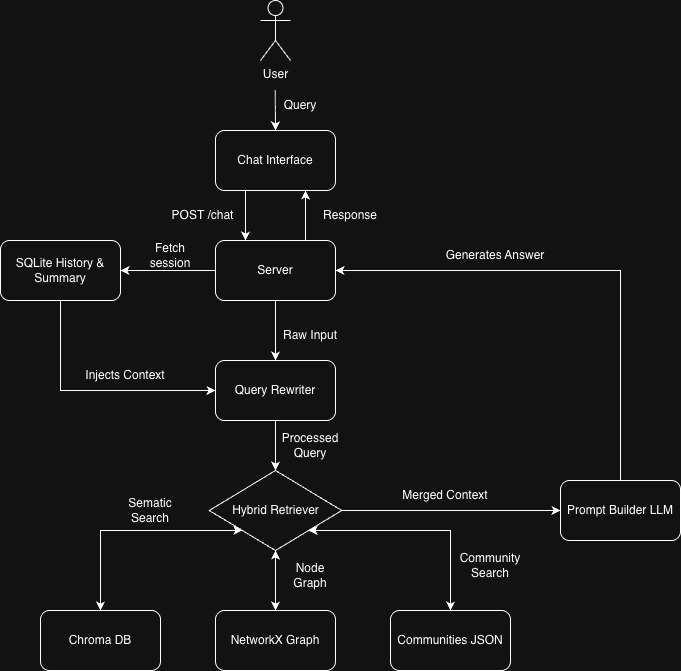

The diagram above was exported from draw.io. Its source (the exported page's mxGraphModel, read from the mxfile embedded in the PNG):
<mxGraphModel dx="968" dy="1084" grid="0" gridSize="10" guides="0" tooltips="1" connect="1" arrows="1" fold="1" page="0" pageScale="1" pageWidth="827" pageHeight="1169" math="0" shadow="0">
  <root>
    <mxCell id="0" />
    <mxCell id="1" parent="0" />
    <mxCell id="UF-TYDc-l8W1mvXqdwRY-48" parent="1" style="shape=umlActor;verticalLabelPosition=bottom;verticalAlign=top;html=1;outlineConnect=0;" value="User" vertex="1">
      <mxGeometry height="60" width="30" x="630" y="-140" as="geometry" />
    </mxCell>
    <mxCell id="UF-TYDc-l8W1mvXqdwRY-55" edge="1" parent="1" source="UF-TYDc-l8W1mvXqdwRY-50" style="edgeStyle=orthogonalEdgeStyle;rounded=0;orthogonalLoop=1;jettySize=auto;html=1;exitX=0.25;exitY=1;exitDx=0;exitDy=0;entryX=0.25;entryY=0;entryDx=0;entryDy=0;" target="UF-TYDc-l8W1mvXqdwRY-51">
      <mxGeometry relative="1" as="geometry" />
    </mxCell>
    <mxCell id="UF-TYDc-l8W1mvXqdwRY-50" parent="1" style="rounded=1;whiteSpace=wrap;html=1;" value="Chat Interface" vertex="1">
      <mxGeometry height="60" width="120" x="585" y="-10" as="geometry" />
    </mxCell>
    <mxCell id="UF-TYDc-l8W1mvXqdwRY-56" edge="1" parent="1" source="UF-TYDc-l8W1mvXqdwRY-51" style="edgeStyle=orthogonalEdgeStyle;rounded=0;orthogonalLoop=1;jettySize=auto;html=1;exitX=0.75;exitY=0;exitDx=0;exitDy=0;entryX=0.75;entryY=1;entryDx=0;entryDy=0;" target="UF-TYDc-l8W1mvXqdwRY-50">
      <mxGeometry relative="1" as="geometry" />
    </mxCell>
    <mxCell id="UF-TYDc-l8W1mvXqdwRY-60" edge="1" parent="1" source="UF-TYDc-l8W1mvXqdwRY-51" style="edgeStyle=orthogonalEdgeStyle;rounded=0;orthogonalLoop=1;jettySize=auto;html=1;exitX=0.5;exitY=1;exitDx=0;exitDy=0;entryX=0.5;entryY=0;entryDx=0;entryDy=0;" target="UF-TYDc-l8W1mvXqdwRY-59">
      <mxGeometry relative="1" as="geometry" />
    </mxCell>
    <mxCell id="UF-TYDc-l8W1mvXqdwRY-62" edge="1" parent="1" source="UF-TYDc-l8W1mvXqdwRY-51" style="edgeStyle=orthogonalEdgeStyle;rounded=0;orthogonalLoop=1;jettySize=auto;html=1;exitX=0;exitY=0.5;exitDx=0;exitDy=0;entryX=1;entryY=0.5;entryDx=0;entryDy=0;" target="UF-TYDc-l8W1mvXqdwRY-61">
      <mxGeometry relative="1" as="geometry" />
    </mxCell>
    <mxCell id="UF-TYDc-l8W1mvXqdwRY-51" parent="1" style="rounded=1;whiteSpace=wrap;html=1;" value="Server" vertex="1">
      <mxGeometry height="60" width="120" x="585" y="100" as="geometry" />
    </mxCell>
    <mxCell id="UF-TYDc-l8W1mvXqdwRY-52" edge="1" parent="1" style="endArrow=classic;html=1;rounded=0;entryX=0.5;entryY=0;entryDx=0;entryDy=0;" target="UF-TYDc-l8W1mvXqdwRY-50" value="">
      <mxGeometry height="50" relative="1" width="50" as="geometry">
        <mxPoint x="644.73" y="-50" as="sourcePoint" />
        <mxPoint x="644.73" y="-20" as="targetPoint" />
      </mxGeometry>
    </mxCell>
    <mxCell id="UF-TYDc-l8W1mvXqdwRY-53" parent="1" style="text;html=1;whiteSpace=wrap;strokeColor=none;fillColor=none;align=center;verticalAlign=middle;rounded=0;" value="Query" vertex="1">
      <mxGeometry height="30" width="60" x="640" y="-50" as="geometry" />
    </mxCell>
    <mxCell id="UF-TYDc-l8W1mvXqdwRY-57" parent="1" style="text;html=1;whiteSpace=wrap;strokeColor=none;fillColor=none;align=center;verticalAlign=middle;rounded=0;" value="POST /chat" vertex="1">
      <mxGeometry height="30" width="65" x="540" y="60" as="geometry" />
    </mxCell>
    <mxCell id="UF-TYDc-l8W1mvXqdwRY-58" parent="1" style="text;html=1;whiteSpace=wrap;strokeColor=none;fillColor=none;align=center;verticalAlign=middle;rounded=0;" value="Response" vertex="1">
      <mxGeometry height="30" width="60" x="690" y="60" as="geometry" />
    </mxCell>
    <mxCell id="UF-TYDc-l8W1mvXqdwRY-68" edge="1" parent="1" source="UF-TYDc-l8W1mvXqdwRY-59" style="edgeStyle=orthogonalEdgeStyle;rounded=0;orthogonalLoop=1;jettySize=auto;html=1;exitX=0.5;exitY=1;exitDx=0;exitDy=0;entryX=0.5;entryY=0;entryDx=0;entryDy=0;" target="UF-TYDc-l8W1mvXqdwRY-67">
      <mxGeometry relative="1" as="geometry" />
    </mxCell>
    <mxCell id="UF-TYDc-l8W1mvXqdwRY-59" parent="1" style="rounded=1;whiteSpace=wrap;html=1;" value="Query Rewriter" vertex="1">
      <mxGeometry height="60" width="120" x="585" y="220" as="geometry" />
    </mxCell>
    <mxCell id="UF-TYDc-l8W1mvXqdwRY-64" edge="1" parent="1" source="UF-TYDc-l8W1mvXqdwRY-61" style="edgeStyle=orthogonalEdgeStyle;rounded=0;orthogonalLoop=1;jettySize=auto;html=1;exitX=0.5;exitY=1;exitDx=0;exitDy=0;entryX=0;entryY=0.5;entryDx=0;entryDy=0;" target="UF-TYDc-l8W1mvXqdwRY-59">
      <mxGeometry relative="1" as="geometry" />
    </mxCell>
    <mxCell id="UF-TYDc-l8W1mvXqdwRY-61" parent="1" style="rounded=1;whiteSpace=wrap;html=1;" value="SQLite History &amp;amp; Summary" vertex="1">
      <mxGeometry height="60" width="120" x="370" y="100" as="geometry" />
    </mxCell>
    <mxCell id="UF-TYDc-l8W1mvXqdwRY-63" parent="1" style="text;html=1;whiteSpace=wrap;strokeColor=none;fillColor=none;align=center;verticalAlign=middle;rounded=0;" value="Fetch session" vertex="1">
      <mxGeometry height="30" width="60" x="510" y="100" as="geometry" />
    </mxCell>
    <mxCell id="UF-TYDc-l8W1mvXqdwRY-65" parent="1" style="text;html=1;whiteSpace=wrap;strokeColor=none;fillColor=none;align=center;verticalAlign=middle;rounded=0;" value="Injects Context" vertex="1">
      <mxGeometry height="30" width="90" x="450" y="220" as="geometry" />
    </mxCell>
    <mxCell id="UF-TYDc-l8W1mvXqdwRY-72" edge="1" parent="1" source="UF-TYDc-l8W1mvXqdwRY-67" style="edgeStyle=orthogonalEdgeStyle;rounded=0;orthogonalLoop=1;jettySize=auto;html=1;exitX=0;exitY=1;exitDx=0;exitDy=0;entryX=0.5;entryY=0;entryDx=0;entryDy=0;startArrow=classic;startFill=1;" target="UF-TYDc-l8W1mvXqdwRY-69">
      <mxGeometry relative="1" as="geometry" />
    </mxCell>
    <mxCell id="UF-TYDc-l8W1mvXqdwRY-73" edge="1" parent="1" source="UF-TYDc-l8W1mvXqdwRY-67" style="edgeStyle=orthogonalEdgeStyle;rounded=0;orthogonalLoop=1;jettySize=auto;html=1;exitX=0.5;exitY=1;exitDx=0;exitDy=0;entryX=0.5;entryY=0;entryDx=0;entryDy=0;startArrow=classic;startFill=1;" target="UF-TYDc-l8W1mvXqdwRY-70">
      <mxGeometry relative="1" as="geometry" />
    </mxCell>
    <mxCell id="UF-TYDc-l8W1mvXqdwRY-74" edge="1" parent="1" source="UF-TYDc-l8W1mvXqdwRY-67" style="edgeStyle=orthogonalEdgeStyle;rounded=0;orthogonalLoop=1;jettySize=auto;html=1;exitX=1;exitY=1;exitDx=0;exitDy=0;entryX=0.5;entryY=0;entryDx=0;entryDy=0;startArrow=classic;startFill=1;" target="UF-TYDc-l8W1mvXqdwRY-71">
      <mxGeometry relative="1" as="geometry" />
    </mxCell>
    <mxCell id="UF-TYDc-l8W1mvXqdwRY-82" edge="1" parent="1" source="UF-TYDc-l8W1mvXqdwRY-67" style="edgeStyle=orthogonalEdgeStyle;rounded=0;orthogonalLoop=1;jettySize=auto;html=1;exitX=1;exitY=0.5;exitDx=0;exitDy=0;entryX=0;entryY=0.5;entryDx=0;entryDy=0;" target="UF-TYDc-l8W1mvXqdwRY-81">
      <mxGeometry relative="1" as="geometry">
        <mxPoint x="850" y="369.66666666666674" as="targetPoint" />
      </mxGeometry>
    </mxCell>
    <mxCell id="UF-TYDc-l8W1mvXqdwRY-67" parent="1" style="rhombus;whiteSpace=wrap;html=1;" value="Hybrid Retriever" vertex="1">
      <mxGeometry height="80" width="132.5" x="578.75" y="330" as="geometry" />
    </mxCell>
    <mxCell id="UF-TYDc-l8W1mvXqdwRY-69" parent="1" style="rounded=1;whiteSpace=wrap;html=1;" value="Chroma DB" vertex="1">
      <mxGeometry height="60" width="120" x="410" y="470" as="geometry" />
    </mxCell>
    <mxCell id="UF-TYDc-l8W1mvXqdwRY-70" parent="1" style="rounded=1;whiteSpace=wrap;html=1;" value="NetworkX Graph" vertex="1">
      <mxGeometry height="60" width="120" x="585" y="470" as="geometry" />
    </mxCell>
    <mxCell id="UF-TYDc-l8W1mvXqdwRY-71" parent="1" style="rounded=1;whiteSpace=wrap;html=1;" value="Communities JSON" vertex="1">
      <mxGeometry height="60" width="120" x="760" y="470" as="geometry" />
    </mxCell>
    <mxCell id="UF-TYDc-l8W1mvXqdwRY-75" parent="1" style="text;html=1;whiteSpace=wrap;strokeColor=none;fillColor=none;align=center;verticalAlign=middle;rounded=0;" value="Sematic Search" vertex="1">
      <mxGeometry height="30" width="60" x="490" y="355" as="geometry" />
    </mxCell>
    <mxCell id="UF-TYDc-l8W1mvXqdwRY-76" parent="1" style="text;html=1;whiteSpace=wrap;strokeColor=none;fillColor=none;align=center;verticalAlign=middle;rounded=0;" value="Community Search" vertex="1">
      <mxGeometry height="30" width="60" x="830" y="410" as="geometry" />
    </mxCell>
    <mxCell id="UF-TYDc-l8W1mvXqdwRY-77" parent="1" style="text;html=1;whiteSpace=wrap;strokeColor=none;fillColor=none;align=center;verticalAlign=middle;rounded=0;" value="Node Graph" vertex="1">
      <mxGeometry height="30" width="60" x="650" y="420" as="geometry" />
    </mxCell>
    <mxCell id="UF-TYDc-l8W1mvXqdwRY-84" edge="1" parent="1" source="UF-TYDc-l8W1mvXqdwRY-81" style="edgeStyle=orthogonalEdgeStyle;rounded=0;orthogonalLoop=1;jettySize=auto;html=1;exitX=0.5;exitY=0;exitDx=0;exitDy=0;entryX=1;entryY=0.5;entryDx=0;entryDy=0;" target="UF-TYDc-l8W1mvXqdwRY-51">
      <mxGeometry relative="1" as="geometry" />
    </mxCell>
    <mxCell id="UF-TYDc-l8W1mvXqdwRY-81" parent="1" style="rounded=1;whiteSpace=wrap;html=1;" value="Prompt Builder LLM" vertex="1">
      <mxGeometry height="60" width="120" x="930" y="340" as="geometry" />
    </mxCell>
    <mxCell id="UF-TYDc-l8W1mvXqdwRY-83" parent="1" style="text;html=1;whiteSpace=wrap;strokeColor=none;fillColor=none;align=center;verticalAlign=middle;rounded=0;" value="Merged Context" vertex="1">
      <mxGeometry height="30" width="90" x="770" y="340" as="geometry" />
    </mxCell>
    <mxCell id="UF-TYDc-l8W1mvXqdwRY-85" parent="1" style="text;html=1;whiteSpace=wrap;strokeColor=none;fillColor=none;align=center;verticalAlign=middle;rounded=0;" value="Generates Answer" vertex="1">
      <mxGeometry height="30" width="110" x="810" y="100" as="geometry" />
    </mxCell>
    <mxCell id="UF-TYDc-l8W1mvXqdwRY-86" parent="1" style="text;html=1;whiteSpace=wrap;strokeColor=none;fillColor=none;align=center;verticalAlign=middle;rounded=0;" value="Raw Input" vertex="1">
      <mxGeometry height="30" width="60" x="650" y="180" as="geometry" />
    </mxCell>
    <mxCell id="UF-TYDc-l8W1mvXqdwRY-87" parent="1" style="text;html=1;whiteSpace=wrap;strokeColor=none;fillColor=none;align=center;verticalAlign=middle;rounded=0;" value="Processed Query" vertex="1">
      <mxGeometry height="30" width="60" x="650" y="290" as="geometry" />
    </mxCell>
  </root>
</mxGraphModel>